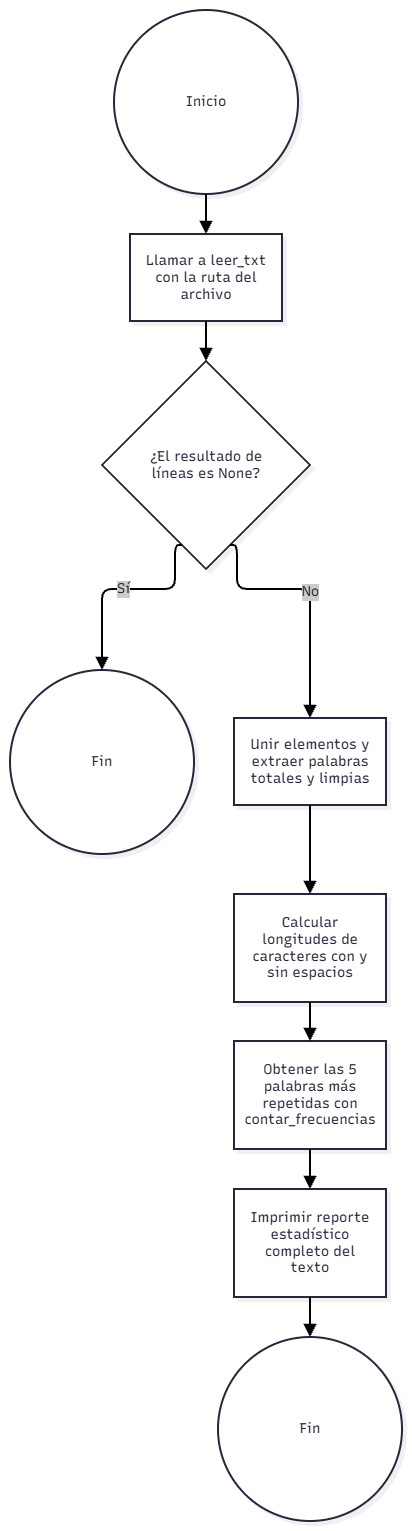

The diagram above was exported from draw.io. Its source (the exported page's mxGraphModel, read from the mxfile embedded in the PNG):
<mxGraphModel dx="1030" dy="527" grid="1" gridSize="10" guides="1" tooltips="1" connect="1" arrows="1" fold="1" page="1" pageScale="1" pageWidth="827" pageHeight="1169" math="0" shadow="0">
  <root>
    <mxCell id="0" />
    <mxCell id="1" parent="0" />
    <UserObject label="" mermaidData="{&#10;  &quot;data&quot;: &quot;graph TD\n    Start((Inicio)) --&gt; A[Llamar a leer_txt con la ruta del archivo]\n    A --&gt; B{¿El resultado de líneas es None?}\n    B -- Sí --&gt; End1((Fin))\n    B -- No --&gt; C[Unir elementos y extraer palabras totales y limpias]\n    C --&gt; D[Calcular longitudes de caracteres con y sin espacios]\n    D --&gt; E[Obtener las 5 palabras más repetidas con contar_frecuencias]\n    E --&gt; F[Imprimir reporte estadístico completo del texto]\n    F --&gt; End2((Fin))\n&quot;,&#10;  &quot;config&quot;: null,&#10;  &quot;version&quot;: &quot;12&quot;&#10;}" id="YJQvcwBurkGlRdbru58Z-146">
      <mxCell connectable="0" parent="1" style="group;transparentBounds=1;editIcon=1;lockedGroup=0;groupPadding=10;" vertex="1">
        <mxGeometry as="geometry" />
      </mxCell>
    </UserObject>
    <UserObject label="Inicio" mermaidId="n:Start" mermaidBaseStyle="ellipse;html=1;aspect=fixed;strokeWidth=2;whiteSpace=wrap;fillColor=#ffffff;strokeColor=#28253D;fontColor=#28253D;fontFamily=Recursive;fontSize=14;shadow=1;shadowColor=#000000;shadowOffsetX=4;shadowOffsetY=4;shadowBlur=0;shadowOpacity=6;" mermaidBaseValue="Inicio" id="YJQvcwBurkGlRdbru58Z-147">
      <mxCell parent="YJQvcwBurkGlRdbru58Z-146" style="ellipse;html=1;aspect=fixed;strokeWidth=2;whiteSpace=wrap;fillColor=#ffffff;strokeColor=#28253D;fontColor=#28253D;fontFamily=Recursive;fontSize=14;shadow=1;shadowColor=#000000;shadowOffsetX=4;shadowOffsetY=4;shadowBlur=0;shadowOpacity=6;fontSource=https%3A%2F%2Ffonts.googleapis.com%2Fcss%3Ffamily%3DRecursive;" vertex="1">
        <mxGeometry height="184" width="184" x="134" y="1160" as="geometry" />
      </mxCell>
    </UserObject>
    <UserObject label="Llamar a leer_txt con la ruta del archivo" mermaidId="n:A" mermaidBaseStyle="html=1;whiteSpace=wrap;strokeWidth=2;fillColor=#ffffff;strokeColor=#28253D;fontColor=#28253D;fontFamily=Recursive;fontSize=14;shadow=1;shadowColor=#000000;shadowOffsetX=4;shadowOffsetY=4;shadowBlur=0;shadowOpacity=6;" mermaidBaseValue="Llamar a leer_txt con la ruta del archivo" id="YJQvcwBurkGlRdbru58Z-148">
      <mxCell parent="YJQvcwBurkGlRdbru58Z-146" style="html=1;whiteSpace=wrap;strokeWidth=2;fillColor=#ffffff;strokeColor=#28253D;fontColor=#28253D;fontFamily=Recursive;fontSize=14;shadow=1;shadowColor=#000000;shadowOffsetX=4;shadowOffsetY=4;shadowBlur=0;shadowOpacity=6;labelWidth=120;fontSource=https%3A%2F%2Ffonts.googleapis.com%2Fcss%3Ffamily%3DRecursive;" vertex="1">
        <mxGeometry height="87" width="152" x="150" y="1384" as="geometry" />
      </mxCell>
    </UserObject>
    <UserObject label="¿El resultado de líneas es None?" mermaidId="n:B" mermaidBaseStyle="rhombus;html=1;strokeWidth=2;whiteSpace=wrap;fillColor=#ffffff;strokeColor=#28253D;fontColor=#28253D;fontFamily=Recursive;fontSize=14;shadow=1;shadowColor=#000000;shadowOffsetX=4;shadowOffsetY=4;shadowBlur=0;shadowOpacity=6;" mermaidBaseValue="¿El resultado de líneas es None?" id="YJQvcwBurkGlRdbru58Z-149">
      <mxCell parent="YJQvcwBurkGlRdbru58Z-146" style="rhombus;html=1;strokeWidth=2;whiteSpace=wrap;fillColor=#ffffff;strokeColor=#28253D;fontColor=#28253D;fontFamily=Recursive;fontSize=14;shadow=1;shadowColor=#000000;shadowOffsetX=4;shadowOffsetY=4;shadowBlur=0;shadowOpacity=6;labelWidth=120;fontSource=https%3A%2F%2Ffonts.googleapis.com%2Fcss%3Ffamily%3DRecursive;" vertex="1">
        <mxGeometry height="208" width="208" x="122" y="1511" as="geometry" />
      </mxCell>
    </UserObject>
    <UserObject label="Fin" mermaidId="n:End1" mermaidBaseStyle="ellipse;html=1;aspect=fixed;strokeWidth=2;whiteSpace=wrap;fillColor=#ffffff;strokeColor=#28253D;fontColor=#28253D;fontFamily=Recursive;fontSize=14;shadow=1;shadowColor=#000000;shadowOffsetX=4;shadowOffsetY=4;shadowBlur=0;shadowOpacity=6;" mermaidBaseValue="Fin" id="YJQvcwBurkGlRdbru58Z-150">
      <mxCell parent="YJQvcwBurkGlRdbru58Z-146" style="ellipse;html=1;aspect=fixed;strokeWidth=2;whiteSpace=wrap;fillColor=#ffffff;strokeColor=#28253D;fontColor=#28253D;fontFamily=Recursive;fontSize=14;shadow=1;shadowColor=#000000;shadowOffsetX=4;shadowOffsetY=4;shadowBlur=0;shadowOpacity=6;fontSource=https%3A%2F%2Ffonts.googleapis.com%2Fcss%3Ffamily%3DRecursive;" vertex="1">
        <mxGeometry height="184" width="184" x="30" y="1820" as="geometry" />
      </mxCell>
    </UserObject>
    <UserObject label="Unir elementos y extraer palabras totales y limpias" mermaidId="n:C" mermaidBaseStyle="html=1;whiteSpace=wrap;strokeWidth=2;fillColor=#ffffff;strokeColor=#28253D;fontColor=#28253D;fontFamily=Recursive;fontSize=14;shadow=1;shadowColor=#000000;shadowOffsetX=4;shadowOffsetY=4;shadowBlur=0;shadowOpacity=6;" mermaidBaseValue="Unir elementos y extraer palabras totales y limpias" id="YJQvcwBurkGlRdbru58Z-151">
      <mxCell parent="YJQvcwBurkGlRdbru58Z-146" style="html=1;whiteSpace=wrap;strokeWidth=2;fillColor=#ffffff;strokeColor=#28253D;fontColor=#28253D;fontFamily=Recursive;fontSize=14;shadow=1;shadowColor=#000000;shadowOffsetX=4;shadowOffsetY=4;shadowBlur=0;shadowOpacity=6;labelWidth=120;fontSource=https%3A%2F%2Ffonts.googleapis.com%2Fcss%3Ffamily%3DRecursive;" vertex="1">
        <mxGeometry height="87" width="152" x="254" y="1868" as="geometry" />
      </mxCell>
    </UserObject>
    <UserObject label="Calcular longitudes de caracteres con y sin espacios" mermaidId="n:D" mermaidBaseStyle="html=1;whiteSpace=wrap;strokeWidth=2;fillColor=#ffffff;strokeColor=#28253D;fontColor=#28253D;fontFamily=Recursive;fontSize=14;shadow=1;shadowColor=#000000;shadowOffsetX=4;shadowOffsetY=4;shadowBlur=0;shadowOpacity=6;" mermaidBaseValue="Calcular longitudes de caracteres con y sin espacios" id="YJQvcwBurkGlRdbru58Z-152">
      <mxCell parent="YJQvcwBurkGlRdbru58Z-146" style="html=1;whiteSpace=wrap;strokeWidth=2;fillColor=#ffffff;strokeColor=#28253D;fontColor=#28253D;fontFamily=Recursive;fontSize=14;shadow=1;shadowColor=#000000;shadowOffsetX=4;shadowOffsetY=4;shadowBlur=0;shadowOpacity=6;labelWidth=120;fontSource=https%3A%2F%2Ffonts.googleapis.com%2Fcss%3Ffamily%3DRecursive;" vertex="1">
        <mxGeometry height="108" width="152" x="254" y="2044" as="geometry" />
      </mxCell>
    </UserObject>
    <UserObject label="Obtener las 5 palabras más repetidas con contar_frecuencias" mermaidId="n:E" mermaidBaseStyle="html=1;whiteSpace=wrap;strokeWidth=2;fillColor=#ffffff;strokeColor=#28253D;fontColor=#28253D;fontFamily=Recursive;fontSize=14;shadow=1;shadowColor=#000000;shadowOffsetX=4;shadowOffsetY=4;shadowBlur=0;shadowOpacity=6;" mermaidBaseValue="Obtener las 5 palabras más repetidas con contar_frecuencias" id="YJQvcwBurkGlRdbru58Z-153">
      <mxCell parent="YJQvcwBurkGlRdbru58Z-146" style="html=1;whiteSpace=wrap;strokeWidth=2;fillColor=#ffffff;strokeColor=#28253D;fontColor=#28253D;fontFamily=Recursive;fontSize=14;shadow=1;shadowColor=#000000;shadowOffsetX=4;shadowOffsetY=4;shadowBlur=0;shadowOpacity=6;labelWidth=120;fontSource=https%3A%2F%2Ffonts.googleapis.com%2Fcss%3Ffamily%3DRecursive;" vertex="1">
        <mxGeometry height="108" width="152" x="254" y="2191" as="geometry" />
      </mxCell>
    </UserObject>
    <UserObject label="Imprimir reporte estadístico completo del texto" mermaidId="n:F" mermaidBaseStyle="html=1;whiteSpace=wrap;strokeWidth=2;fillColor=#ffffff;strokeColor=#28253D;fontColor=#28253D;fontFamily=Recursive;fontSize=14;shadow=1;shadowColor=#000000;shadowOffsetX=4;shadowOffsetY=4;shadowBlur=0;shadowOpacity=6;" mermaidBaseValue="Imprimir reporte estadístico completo del texto" id="YJQvcwBurkGlRdbru58Z-154">
      <mxCell parent="YJQvcwBurkGlRdbru58Z-146" style="html=1;whiteSpace=wrap;strokeWidth=2;fillColor=#ffffff;strokeColor=#28253D;fontColor=#28253D;fontFamily=Recursive;fontSize=14;shadow=1;shadowColor=#000000;shadowOffsetX=4;shadowOffsetY=4;shadowBlur=0;shadowOpacity=6;labelWidth=120;fontSource=https%3A%2F%2Ffonts.googleapis.com%2Fcss%3Ffamily%3DRecursive;" vertex="1">
        <mxGeometry height="108" width="152" x="254" y="2339" as="geometry" />
      </mxCell>
    </UserObject>
    <UserObject label="Fin" mermaidId="n:End2" mermaidBaseStyle="ellipse;html=1;aspect=fixed;strokeWidth=2;whiteSpace=wrap;fillColor=#ffffff;strokeColor=#28253D;fontColor=#28253D;fontFamily=Recursive;fontSize=14;shadow=1;shadowColor=#000000;shadowOffsetX=4;shadowOffsetY=4;shadowBlur=0;shadowOpacity=6;" mermaidBaseValue="Fin" id="YJQvcwBurkGlRdbru58Z-155">
      <mxCell parent="YJQvcwBurkGlRdbru58Z-146" style="ellipse;html=1;aspect=fixed;strokeWidth=2;whiteSpace=wrap;fillColor=#ffffff;strokeColor=#28253D;fontColor=#28253D;fontFamily=Recursive;fontSize=14;shadow=1;shadowColor=#000000;shadowOffsetX=4;shadowOffsetY=4;shadowBlur=0;shadowOpacity=6;fontSource=https%3A%2F%2Ffonts.googleapis.com%2Fcss%3Ffamily%3DRecursive;" vertex="1">
        <mxGeometry height="184" width="184" x="238" y="2487" as="geometry" />
      </mxCell>
    </UserObject>
    <UserObject label="" mermaidId="e:Start-&gt;A#0" mermaidBaseStyle="edgeStyle=orthogonalEdgeStyle;rounded=1;curved=0;startArrow=none;endArrow=block;endSize=8;jumpStyle=arc;jumpSize=12;strokeColor=#000000;exitX=0.5;exitY=1;entryX=0.5;entryY=0;strokeWidth=2;targetPerimeterSpacing=4;" mermaidBaseValue="" id="YJQvcwBurkGlRdbru58Z-156">
      <mxCell edge="1" parent="YJQvcwBurkGlRdbru58Z-146" source="YJQvcwBurkGlRdbru58Z-147" style="edgeStyle=orthogonalEdgeStyle;rounded=1;curved=0;startArrow=none;endArrow=block;endSize=8;jumpStyle=arc;jumpSize=12;strokeColor=#000000;exitX=0.5;exitY=1;entryX=0.5;entryY=0;strokeWidth=2;targetPerimeterSpacing=4;" target="YJQvcwBurkGlRdbru58Z-148">
        <mxGeometry relative="1" as="geometry">
          <Array as="points" />
        </mxGeometry>
      </mxCell>
    </UserObject>
    <UserObject label="" mermaidId="e:A-&gt;B#0" mermaidBaseStyle="edgeStyle=orthogonalEdgeStyle;rounded=1;curved=0;startArrow=none;endArrow=block;endSize=8;jumpStyle=arc;jumpSize=12;strokeColor=#000000;exitX=0.5;exitY=0.99;entryX=0.5;entryY=0;strokeWidth=2;targetPerimeterSpacing=4;" mermaidBaseValue="" id="YJQvcwBurkGlRdbru58Z-157">
      <mxCell edge="1" parent="YJQvcwBurkGlRdbru58Z-146" source="YJQvcwBurkGlRdbru58Z-148" style="edgeStyle=orthogonalEdgeStyle;rounded=1;curved=0;startArrow=none;endArrow=block;endSize=8;jumpStyle=arc;jumpSize=12;strokeColor=#000000;exitX=0.5;exitY=0.99;entryX=0.5;entryY=0;strokeWidth=2;targetPerimeterSpacing=4;" target="YJQvcwBurkGlRdbru58Z-149">
        <mxGeometry relative="1" as="geometry">
          <Array as="points" />
        </mxGeometry>
      </mxCell>
    </UserObject>
    <UserObject label="Sí" mermaidId="e:B-&gt;End1#0" mermaidBaseStyle="edgeStyle=orthogonalEdgeStyle;rounded=1;curved=0;startArrow=none;endArrow=block;endSize=8;jumpStyle=arc;jumpSize=12;strokeColor=#000000;html=1;fontSize=16;labelBackgroundColor=#cccccc;fontFamily=Recursive;fontColor=#28253D;exitX=0.35;exitY=1;entryX=0.5;entryY=0;strokeWidth=2;targetPerimeterSpacing=4;" mermaidBaseValue="Sí" id="YJQvcwBurkGlRdbru58Z-158">
      <mxCell edge="1" parent="YJQvcwBurkGlRdbru58Z-146" source="YJQvcwBurkGlRdbru58Z-149" style="edgeStyle=orthogonalEdgeStyle;rounded=1;curved=0;startArrow=none;endArrow=block;endSize=8;jumpStyle=arc;jumpSize=12;strokeColor=#000000;html=1;fontSize=14;labelBackgroundColor=#cccccc;fontFamily=Recursive;fontColor=#28253D;exitX=0.35;exitY=1;entryX=0.5;entryY=0;strokeWidth=2;targetPerimeterSpacing=4;fontSource=https%3A%2F%2Ffonts.googleapis.com%2Fcss%3Ffamily%3DRecursive;" target="YJQvcwBurkGlRdbru58Z-150">
        <mxGeometry relative="1" as="geometry">
          <Array as="points">
            <mxPoint x="195" y="1739" />
            <mxPoint x="122" y="1739" />
          </Array>
        </mxGeometry>
      </mxCell>
    </UserObject>
    <UserObject label="No" mermaidId="e:B-&gt;C#0" mermaidBaseStyle="edgeStyle=orthogonalEdgeStyle;rounded=1;curved=0;startArrow=none;endArrow=block;endSize=8;jumpStyle=arc;jumpSize=12;strokeColor=#000000;html=1;fontSize=16;labelBackgroundColor=#cccccc;fontFamily=Recursive;fontColor=#28253D;exitX=0.65;exitY=1;entryX=0.5;entryY=0;strokeWidth=2;targetPerimeterSpacing=4;" mermaidBaseValue="No" id="YJQvcwBurkGlRdbru58Z-159">
      <mxCell edge="1" parent="YJQvcwBurkGlRdbru58Z-146" source="YJQvcwBurkGlRdbru58Z-149" style="edgeStyle=orthogonalEdgeStyle;rounded=1;curved=0;startArrow=none;endArrow=block;endSize=8;jumpStyle=arc;jumpSize=12;strokeColor=#000000;html=1;fontSize=14;labelBackgroundColor=#cccccc;fontFamily=Recursive;fontColor=#28253D;exitX=0.65;exitY=1;entryX=0.5;entryY=0;strokeWidth=2;targetPerimeterSpacing=4;fontSource=https%3A%2F%2Ffonts.googleapis.com%2Fcss%3Ffamily%3DRecursive;" target="YJQvcwBurkGlRdbru58Z-151">
        <mxGeometry relative="1" as="geometry">
          <Array as="points">
            <mxPoint x="257" y="1739" />
            <mxPoint x="330" y="1739" />
          </Array>
        </mxGeometry>
      </mxCell>
    </UserObject>
    <UserObject label="" mermaidId="e:C-&gt;D#0" mermaidBaseStyle="edgeStyle=orthogonalEdgeStyle;rounded=1;curved=0;startArrow=none;endArrow=block;endSize=8;jumpStyle=arc;jumpSize=12;strokeColor=#000000;exitX=0.5;exitY=1;entryX=0.5;entryY=0;strokeWidth=2;targetPerimeterSpacing=4;" mermaidBaseValue="" id="YJQvcwBurkGlRdbru58Z-160">
      <mxCell edge="1" parent="YJQvcwBurkGlRdbru58Z-146" source="YJQvcwBurkGlRdbru58Z-151" style="edgeStyle=orthogonalEdgeStyle;rounded=1;curved=0;startArrow=none;endArrow=block;endSize=8;jumpStyle=arc;jumpSize=12;strokeColor=#000000;exitX=0.5;exitY=1;entryX=0.5;entryY=0;strokeWidth=2;targetPerimeterSpacing=4;" target="YJQvcwBurkGlRdbru58Z-152">
        <mxGeometry relative="1" as="geometry">
          <Array as="points" />
        </mxGeometry>
      </mxCell>
    </UserObject>
    <UserObject label="" mermaidId="e:D-&gt;E#0" mermaidBaseStyle="edgeStyle=orthogonalEdgeStyle;rounded=1;curved=0;startArrow=none;endArrow=block;endSize=8;jumpStyle=arc;jumpSize=12;strokeColor=#000000;exitX=0.5;exitY=0.99;entryX=0.5;entryY=0;strokeWidth=2;targetPerimeterSpacing=4;" mermaidBaseValue="" id="YJQvcwBurkGlRdbru58Z-161">
      <mxCell edge="1" parent="YJQvcwBurkGlRdbru58Z-146" source="YJQvcwBurkGlRdbru58Z-152" style="edgeStyle=orthogonalEdgeStyle;rounded=1;curved=0;startArrow=none;endArrow=block;endSize=8;jumpStyle=arc;jumpSize=12;strokeColor=#000000;exitX=0.5;exitY=0.99;entryX=0.5;entryY=0;strokeWidth=2;targetPerimeterSpacing=4;" target="YJQvcwBurkGlRdbru58Z-153">
        <mxGeometry relative="1" as="geometry">
          <Array as="points" />
        </mxGeometry>
      </mxCell>
    </UserObject>
    <UserObject label="" mermaidId="e:E-&gt;F#0" mermaidBaseStyle="edgeStyle=orthogonalEdgeStyle;rounded=1;curved=0;startArrow=none;endArrow=block;endSize=8;jumpStyle=arc;jumpSize=12;strokeColor=#000000;exitX=0.5;exitY=1;entryX=0.5;entryY=0;strokeWidth=2;targetPerimeterSpacing=4;" mermaidBaseValue="" id="YJQvcwBurkGlRdbru58Z-162">
      <mxCell edge="1" parent="YJQvcwBurkGlRdbru58Z-146" source="YJQvcwBurkGlRdbru58Z-153" style="edgeStyle=orthogonalEdgeStyle;rounded=1;curved=0;startArrow=none;endArrow=block;endSize=8;jumpStyle=arc;jumpSize=12;strokeColor=#000000;exitX=0.5;exitY=1;entryX=0.5;entryY=0;strokeWidth=2;targetPerimeterSpacing=4;" target="YJQvcwBurkGlRdbru58Z-154">
        <mxGeometry relative="1" as="geometry">
          <Array as="points" />
        </mxGeometry>
      </mxCell>
    </UserObject>
    <UserObject label="" mermaidId="e:F-&gt;End2#0" mermaidBaseStyle="edgeStyle=orthogonalEdgeStyle;rounded=1;curved=0;startArrow=none;endArrow=block;endSize=8;jumpStyle=arc;jumpSize=12;strokeColor=#000000;exitX=0.5;exitY=1;entryX=0.5;entryY=0;strokeWidth=2;targetPerimeterSpacing=4;" mermaidBaseValue="" id="YJQvcwBurkGlRdbru58Z-163">
      <mxCell edge="1" parent="YJQvcwBurkGlRdbru58Z-146" source="YJQvcwBurkGlRdbru58Z-154" style="edgeStyle=orthogonalEdgeStyle;rounded=1;curved=0;startArrow=none;endArrow=block;endSize=8;jumpStyle=arc;jumpSize=12;strokeColor=#000000;exitX=0.5;exitY=1;entryX=0.5;entryY=0;strokeWidth=2;targetPerimeterSpacing=4;" target="YJQvcwBurkGlRdbru58Z-155">
        <mxGeometry relative="1" as="geometry">
          <Array as="points" />
        </mxGeometry>
      </mxCell>
    </UserObject>
  </root>
</mxGraphModel>